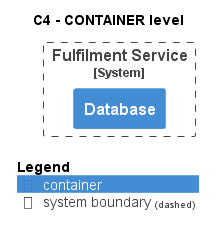

The diagram above was rendered by PlantUML. Its source (embedded in the PNG):
@startuml
!pragma layout smetana
!include ..\..\..\..\.c4s\C4_Container.puml

AddElementTag("state:new", $bgColor=green, $fontColor=#ffffff, $borderColor=green, $shadowing="False")
AddElementTag("state:changed", $bgColor=orange, $fontColor=#ffffff, $borderColor=orange, $shadowing="False")
AddElementTag("state:removed", $bgColor=red, $fontColor=#ffffff, $borderColor=red, $shadowing="False")

AddRelTag("state:new", $textColor=green, $lineColor=green)
AddRelTag("state:changed", $textColor=orange, $lineColor=orange)
AddRelTag("state:removed", $textColor=red, $lineColor=red)

SHOW_PERSON_PORTRAIT()
LAYOUT_TOP_DOWN()

skinparam linetype polyline

title C4 - CONTAINER level


System_Boundary(ECommercePlatform.SoftwareSystems.FulfilmentService, "Fulfilment Service") {
    Container(ECommercePlatform.SoftwareSystems.FulfilmentService.Containers.Database, "Database", "", "")
}



SHOW_LEGEND()
@enduml